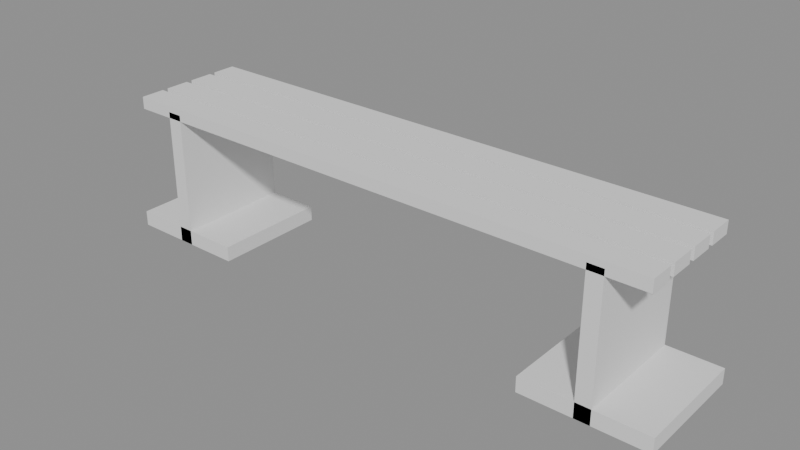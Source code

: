 # Source: p0222.blend  (saved by Blender 4.5.90; exported with 4.5.12 LTS)
import bpy
from mathutils import Matrix  # noqa: F401  (used for matrix-valued properties, if any)

bpy.ops.wm.read_factory_settings(use_empty=True)
scene = bpy.context.scene
scene.name = 'Scene'

# ---- collections
col_asset_p0222 = bpy.data.collections.new('Asset_p0222'); scene.collection.children.link(col_asset_p0222)

# ---- meshes
me_cube = bpy.data.meshes.new('Cube')
me_cube.from_pydata([(-1.0, -1.0, -1.0), (-1.0, -1.0, 1.0), (-1.0, 1.0, -1.0), (-1.0, 1.0, 1.0), (1.0, -1.0, -1.0), (1.0, -1.0, 1.0), (1.0, 1.0, -1.0), (1.0, 1.0, 1.0)], [], [(0, 1, 3, 2), (2, 3, 7, 6), (6, 7, 5, 4), (4, 5, 1, 0), (2, 6, 4, 0), (7, 3, 1, 5)])
_uv = me_cube.uv_layers.new(name='UVMap')
_uv.uv.foreach_set('vector', [0.375, 0.0, 0.625, 0.0, 0.625, 0.25, 0.375, 0.25, 0.375, 0.25, 0.625, 0.25, 0.625, 0.5, 0.375, 0.5, 0.375, 0.5, 0.625, 0.5, 0.625, 0.75, 0.375, 0.75, 0.375, 0.75, 0.625, 0.75, 0.625, 1.0, 0.375, 1.0, 0.125, 0.5, 0.375, 0.5, 0.375, 0.75, 0.125, 0.75, 0.625, 0.5, 0.875, 0.5, 0.875, 0.75, 0.625, 0.75])
me_cube.update()
me_cube_001 = bpy.data.meshes.new('Cube.001')
me_cube_001.from_pydata([(-1.0, -1.0, -1.0), (-1.0, -1.0, 1.0), (-1.0, 1.0, -1.0), (-1.0, 1.0, 1.0), (1.0, -1.0, -1.0), (1.0, -1.0, 1.0), (1.0, 1.0, -1.0), (1.0, 1.0, 1.0)], [], [(0, 1, 3, 2), (2, 3, 7, 6), (6, 7, 5, 4), (4, 5, 1, 0), (2, 6, 4, 0), (7, 3, 1, 5)])
_uv = me_cube_001.uv_layers.new(name='UVMap')
_uv.uv.foreach_set('vector', [0.375, 0.0, 0.625, 0.0, 0.625, 0.25, 0.375, 0.25, 0.375, 0.25, 0.625, 0.25, 0.625, 0.5, 0.375, 0.5, 0.375, 0.5, 0.625, 0.5, 0.625, 0.75, 0.375, 0.75, 0.375, 0.75, 0.625, 0.75, 0.625, 1.0, 0.375, 1.0, 0.125, 0.5, 0.375, 0.5, 0.375, 0.75, 0.125, 0.75, 0.625, 0.5, 0.875, 0.5, 0.875, 0.75, 0.625, 0.75])
me_cube_001.update()
me_cube_002 = bpy.data.meshes.new('Cube.002')
me_cube_002.from_pydata([(-1.0, -1.0, -1.0), (-1.0, -1.0, 1.0), (-1.0, 1.0, -1.0), (-1.0, 1.0, 1.0), (1.0, -1.0, -1.0), (1.0, -1.0, 1.0), (1.0, 1.0, -1.0), (1.0, 1.0, 1.0)], [], [(0, 1, 3, 2), (2, 3, 7, 6), (6, 7, 5, 4), (4, 5, 1, 0), (2, 6, 4, 0), (7, 3, 1, 5)])
_uv = me_cube_002.uv_layers.new(name='UVMap')
_uv.uv.foreach_set('vector', [0.375, 0.0, 0.625, 0.0, 0.625, 0.25, 0.375, 0.25, 0.375, 0.25, 0.625, 0.25, 0.625, 0.5, 0.375, 0.5, 0.375, 0.5, 0.625, 0.5, 0.625, 0.75, 0.375, 0.75, 0.375, 0.75, 0.625, 0.75, 0.625, 1.0, 0.375, 1.0, 0.125, 0.5, 0.375, 0.5, 0.375, 0.75, 0.125, 0.75, 0.625, 0.5, 0.875, 0.5, 0.875, 0.75, 0.625, 0.75])
me_cube_002.update()
me_cube_003 = bpy.data.meshes.new('Cube.003')
me_cube_003.from_pydata([(-1.0, -1.0, -1.0), (-1.0, -1.0, 1.0), (-1.0, 1.0, -1.0), (-1.0, 1.0, 1.0), (1.0, -1.0, -1.0), (1.0, -1.0, 1.0), (1.0, 1.0, -1.0), (1.0, 1.0, 1.0)], [], [(0, 1, 3, 2), (2, 3, 7, 6), (6, 7, 5, 4), (4, 5, 1, 0), (2, 6, 4, 0), (7, 3, 1, 5)])
_uv = me_cube_003.uv_layers.new(name='UVMap')
_uv.uv.foreach_set('vector', [0.375, 0.0, 0.625, 0.0, 0.625, 0.25, 0.375, 0.25, 0.375, 0.25, 0.625, 0.25, 0.625, 0.5, 0.375, 0.5, 0.375, 0.5, 0.625, 0.5, 0.625, 0.75, 0.375, 0.75, 0.375, 0.75, 0.625, 0.75, 0.625, 1.0, 0.375, 1.0, 0.125, 0.5, 0.375, 0.5, 0.375, 0.75, 0.125, 0.75, 0.625, 0.5, 0.875, 0.5, 0.875, 0.75, 0.625, 0.75])
me_cube_003.update()
me_cube_005 = bpy.data.meshes.new('Cube.005')
me_cube_005.from_pydata([(-1.0, -1.0, -1.0), (-1.0, -1.0, 1.0), (-1.0, 1.0, -1.0), (-1.0, 1.0, 1.0), (1.0, -1.0, -1.0), (1.0, -1.0, 1.0), (1.0, 1.0, -1.0), (1.0, 1.0, 1.0)], [], [(0, 1, 3, 2), (2, 3, 7, 6), (6, 7, 5, 4), (4, 5, 1, 0), (2, 6, 4, 0), (7, 3, 1, 5)])
_uv = me_cube_005.uv_layers.new(name='UVMap')
_uv.uv.foreach_set('vector', [0.375, 0.0, 0.625, 0.0, 0.625, 0.25, 0.375, 0.25, 0.375, 0.25, 0.625, 0.25, 0.625, 0.5, 0.375, 0.5, 0.375, 0.5, 0.625, 0.5, 0.625, 0.75, 0.375, 0.75, 0.375, 0.75, 0.625, 0.75, 0.625, 1.0, 0.375, 1.0, 0.125, 0.5, 0.375, 0.5, 0.375, 0.75, 0.125, 0.75, 0.625, 0.5, 0.875, 0.5, 0.875, 0.75, 0.625, 0.75])
me_cube_005.update()
me_cube_007 = bpy.data.meshes.new('Cube.007')
me_cube_007.from_pydata([(-1.0, -1.0, -1.0), (-1.0, -1.0, 1.0), (-1.0, 1.0, -1.0), (-1.0, 1.0, 1.0), (1.0, -1.0, -1.0), (1.0, -1.0, 1.0), (1.0, 1.0, -1.0), (1.0, 1.0, 1.0)], [], [(0, 1, 3, 2), (2, 3, 7, 6), (6, 7, 5, 4), (4, 5, 1, 0), (2, 6, 4, 0), (7, 3, 1, 5)])
_uv = me_cube_007.uv_layers.new(name='UVMap')
_uv.uv.foreach_set('vector', [0.375, 0.0, 0.625, 0.0, 0.625, 0.25, 0.375, 0.25, 0.375, 0.25, 0.625, 0.25, 0.625, 0.5, 0.375, 0.5, 0.375, 0.5, 0.625, 0.5, 0.625, 0.75, 0.375, 0.75, 0.375, 0.75, 0.625, 0.75, 0.625, 1.0, 0.375, 1.0, 0.125, 0.5, 0.375, 0.5, 0.375, 0.75, 0.125, 0.75, 0.625, 0.5, 0.875, 0.5, 0.875, 0.75, 0.625, 0.75])
me_cube_007.update()
me_cube_004 = bpy.data.meshes.new('Cube.004')
me_cube_004.from_pydata([(-1.0, -1.0, -1.0), (-1.0, -1.0, 1.0), (-1.0, 1.0, -1.0), (-1.0, 1.0, 1.0), (1.0, -1.0, -1.0), (1.0, -1.0, 1.0), (1.0, 1.0, -1.0), (1.0, 1.0, 1.0)], [], [(0, 1, 3, 2), (2, 3, 7, 6), (6, 7, 5, 4), (4, 5, 1, 0), (2, 6, 4, 0), (7, 3, 1, 5)])
_uv = me_cube_004.uv_layers.new(name='UVMap')
_uv.uv.foreach_set('vector', [0.375, 0.0, 0.625, 0.0, 0.625, 0.25, 0.375, 0.25, 0.375, 0.25, 0.625, 0.25, 0.625, 0.5, 0.375, 0.5, 0.375, 0.5, 0.625, 0.5, 0.625, 0.75, 0.375, 0.75, 0.375, 0.75, 0.625, 0.75, 0.625, 1.0, 0.375, 1.0, 0.125, 0.5, 0.375, 0.5, 0.375, 0.75, 0.125, 0.75, 0.625, 0.5, 0.875, 0.5, 0.875, 0.75, 0.625, 0.75])
me_cube_004.update()
me_cube_006 = bpy.data.meshes.new('Cube.006')
me_cube_006.from_pydata([(-1.0, -1.0, -1.0), (-1.0, -1.0, 1.0), (-1.0, 1.0, -1.0), (-1.0, 1.0, 1.0), (1.0, -1.0, -1.0), (1.0, -1.0, 1.0), (1.0, 1.0, -1.0), (1.0, 1.0, 1.0)], [], [(0, 1, 3, 2), (2, 3, 7, 6), (6, 7, 5, 4), (4, 5, 1, 0), (2, 6, 4, 0), (7, 3, 1, 5)])
_uv = me_cube_006.uv_layers.new(name='UVMap')
_uv.uv.foreach_set('vector', [0.375, 0.0, 0.625, 0.0, 0.625, 0.25, 0.375, 0.25, 0.375, 0.25, 0.625, 0.25, 0.625, 0.5, 0.375, 0.5, 0.375, 0.5, 0.625, 0.5, 0.625, 0.75, 0.375, 0.75, 0.375, 0.75, 0.625, 0.75, 0.625, 1.0, 0.375, 1.0, 0.125, 0.5, 0.375, 0.5, 0.375, 0.75, 0.125, 0.75, 0.625, 0.5, 0.875, 0.5, 0.875, 0.75, 0.625, 0.75])
me_cube_006.update()

# ---- objects
ob_liston_001 = bpy.data.objects.new('Liston.001', me_cube)
ob_liston_002 = bpy.data.objects.new('Liston.002', me_cube_001)
ob_liston_003 = bpy.data.objects.new('Liston.003', me_cube_002)
ob_liston_004 = bpy.data.objects.new('Liston.004', me_cube_003)
ob_soportehorizontal__0_75 = bpy.data.objects.new('SoporteHorizontal_-0.75', me_cube_005)
ob_soportehorizontal_0_75 = bpy.data.objects.new('SoporteHorizontal_0.75', me_cube_007)
ob_soportevertical__0_75 = bpy.data.objects.new('SoporteVertical_-0.75', me_cube_004)
ob_soportevertical_0_75 = bpy.data.objects.new('SoporteVertical_0.75', me_cube_006)

# ---- transforms, parenting, visibility, modifiers, constraints
ob_liston_001.location = (0.0, -0.15, 0.45)
ob_liston_001.scale = (0.9, 0.04, 0.02)
ob_liston_002.location = (0.0, -0.05, 0.45)
ob_liston_002.scale = (0.9, 0.04, 0.02)
ob_liston_003.location = (0.0, 0.05, 0.45)
ob_liston_003.scale = (0.9, 0.04, 0.02)
ob_liston_004.location = (0.0, 0.15, 0.45)
ob_liston_004.scale = (0.9, 0.04, 0.02)
ob_soportehorizontal__0_75.location = (-0.75, 0.0, 0.025)
ob_soportehorizontal__0_75.scale = (0.2, 0.19, 0.025)
ob_soportehorizontal_0_75.location = (0.75, 0.0, 0.025)
ob_soportehorizontal_0_75.scale = (0.2, 0.19, 0.025)
ob_soportevertical__0_75.location = (-0.75, 0.0, 0.225)
ob_soportevertical__0_75.scale = (0.025, 0.19, 0.225)
ob_soportevertical_0_75.location = (0.75, 0.0, 0.225)
ob_soportevertical_0_75.scale = (0.025, 0.19, 0.225)

# ---- collection membership
col_asset_p0222.objects.link(ob_liston_001)
col_asset_p0222.objects.link(ob_liston_002)
col_asset_p0222.objects.link(ob_liston_003)
col_asset_p0222.objects.link(ob_liston_004)
col_asset_p0222.objects.link(ob_soportehorizontal__0_75)
col_asset_p0222.objects.link(ob_soportehorizontal_0_75)
col_asset_p0222.objects.link(ob_soportevertical__0_75)
col_asset_p0222.objects.link(ob_soportevertical_0_75)

# ---- scene / render settings (as saved in the file)
scene.frame_start = 1; scene.frame_end = 250; scene.frame_set(1)
scene.render.engine = 'BLENDER_EEVEE_NEXT'
bpy.context.view_layer.update()

# ---- added for rendering (the .blend has no active camera and no usable light): camera, sun + grey world if the file has none
cam_auto = bpy.data.cameras.new('AutoCamera')
cam_auto.lens = 50.0
cam_auto.sensor_width = 36.0
cam_auto.clip_end = 1000.0
ob_auto_camera = bpy.data.objects.new('AutoCamera', cam_auto)
scene.collection.objects.link(ob_auto_camera)
ob_auto_camera.location = (1.84473, -2.21367, 1.71078)
ob_auto_camera.rotation_euler = (1.09748, -7.21219e-08, 0.694738)
scene.camera = ob_auto_camera
light_auto_sun = bpy.data.lights.new('AutoSun', 'SUN')
light_auto_sun.energy = 3.0
light_auto_sun.angle = 0.0523599
ob_auto_sun = bpy.data.objects.new('AutoSun', light_auto_sun)
scene.collection.objects.link(ob_auto_sun)
ob_auto_sun.rotation_euler = (0.872665, 0.174533, 0.523599)
if scene.world is None:
    world_auto = bpy.data.worlds.new('AutoWorld')
    world_auto.color = (0.3, 0.3, 0.3)
    scene.world = world_auto
bpy.context.view_layer.update()
